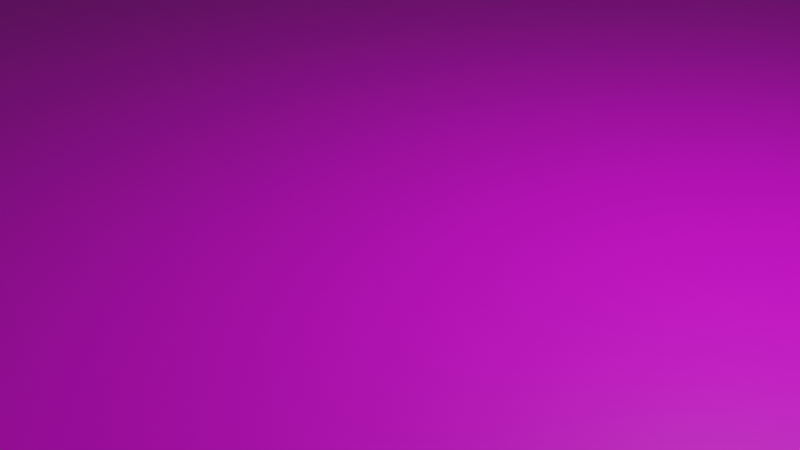 # Source: traffic_markers.blend  (saved by Blender 2.90.8; exported with 4.5.12 LTS)
import bpy
from mathutils import Matrix  # noqa: F401  (used for matrix-valued properties, if any)

bpy.ops.wm.read_factory_settings(use_empty=True)
scene = bpy.context.scene
scene.name = 'Scene'

# ---- collections
col_collection = bpy.data.collections.new('Collection'); scene.collection.children.link(col_collection)

# ---- images (referenced by path relative to the original .blend; pixels are not part of the script)
import os
ASSET_DIR = os.environ.get("B2B_ASSET_DIR", "")  # directory of the original .blend (textures are referenced by path, not embedded)
HERE = os.path.dirname(os.path.abspath(__file__))  # packed textures are extracted next to this script under _unpacked/

def load_image(name, relpath, width, height, colorspace="sRGB"):
    """Load a texture the original file referenced (path relative to the .blend, or extracted next to this script)."""
    p = next((c for c in (os.path.join(HERE, relpath), os.path.join(ASSET_DIR, relpath)) if relpath and os.path.exists(c)), "")
    if p:
        img = bpy.data.images.load(p, check_existing=True)
        img.name = name
    else:  # same state as the original file: an image datablock whose file is absent (Cycles renders it pink)
        img = bpy.data.images.new(name, width, height)
        img.source = "FILE"
        img.filepath = "//" + (relpath or name)
    img.colorspace_settings.name = colorspace
    return img
img_traffic_tiles_png = load_image('traffic_tiles.png', 'materials/textures/traffic_tiles.png', 1024, 1024, 'sRGB')

# ---- materials (node trees are filled in below, after node groups)
mat_tiles_001 = bpy.data.materials.new('Tiles.001')
mat_tiles_001.use_transparent_shadow = False

# ---- material node trees
mat_tiles_001.use_nodes = True; mat_tiles_001.node_tree.nodes.clear()
_N = mat_tiles_001.node_tree.nodes; _L = mat_tiles_001.node_tree.links
n0 = _N.new('ShaderNodeBsdfPrincipled'); n0.name = 'Principled BSDF'; n0.location = (10, 300)
n0.distribution = 'GGX'
n0.subsurface_method = 'BURLEY'
n0.inputs[3].default_value = 1.45
n0.inputs[27].default_value = (0.0, 0.0, 0.0, 1.0)
n0.inputs[28].default_value = 1.0
n1 = _N.new('ShaderNodeOutputMaterial'); n1.name = 'Material Output'; n1.location = (300, 300)
n2 = _N.new('ShaderNodeTexImage'); n2.name = 'Image Texture'; n2.location = (-401, 224)
n2.image = img_traffic_tiles_png
_L.new(n0.outputs[0], n1.inputs[0])
_L.new(n2.outputs[0], n0.inputs[0])
n1.is_active_output = True

# ---- world
world_world = bpy.data.worlds.new('World'); scene.world = world_world
world_world.use_nodes = True; world_world.node_tree.nodes.clear()
_N = world_world.node_tree.nodes; _L = world_world.node_tree.links
n0 = _N.new('ShaderNodeOutputWorld'); n0.name = 'World Output'; n0.location = (300, 300)
n1 = _N.new('ShaderNodeBackground'); n1.name = 'Background'; n1.location = (10, 300)
n1.inputs[0].default_value = (0.05088, 0.05088, 0.05088, 1.0)
_L.new(n1.outputs[0], n0.inputs[0])
n0.is_active_output = True
world_world.color = (0.05088, 0.05088, 0.05088)
world_world.use_sun_shadow = False
world_world.sun_shadow_jitter_overblur = 0.0

# ---- cameras
cam_camera = bpy.data.cameras.new('Camera')
cam_camera.clip_end = 100.0
cam_camera.ortho_scale = 7.314

# ---- lights
light_light = bpy.data.lights.new('Light', 'POINT')
light_light.transmission_factor = 0.0
light_light.energy = 1000.0
light_light.shadow_soft_size = 0.1
light_light.shadow_maximum_resolution = 0.006
light_light.use_absolute_resolution = True

# ---- meshes
me_plane = bpy.data.meshes.new('Plane')
me_plane.from_pydata([(-1.0, -1.0, 0.0), (1.0, -1.0, 0.0), (-1.0, 1.0, 0.0), (1.0, 1.0, 0.0), (-1.0, 0.7143, 0.0), (-1.0, 0.4286, 0.0), (-1.0, 0.1429, 0.0), (-1.0, -0.1429, 0.0), (-1.0, -0.4286, 0.0), (-1.0, -0.7143, 0.0), (1.0, -0.7143, 0.0), (1.0, -0.4286, 0.0), (1.0, -0.1429, 0.0), (1.0, 0.1429, 0.0), (1.0, 0.4286, 0.0), (1.0, 0.7143, 0.0), (-0.75, -1.0, 0.0), (-0.5, -1.0, 0.0), (-0.25, -1.0, 0.0), (0.0, -1.0, 0.0), (0.25, -1.0, 0.0), (0.5, -1.0, 0.0), (0.75, -1.0, 0.0), (0.75, 1.0, 0.0), (0.5, 1.0, 0.0), (0.25, 1.0, 0.0), (0.0, 1.0, 0.0), (-0.25, 1.0, 0.0), (-0.5, 1.0, 0.0), (-0.75, 1.0, 0.0), (0.75, -0.7143, 0.0), (0.5, -0.7143, 0.0), (0.25, -0.7143, 0.0), (0.0, -0.7143, 0.0), (-0.25, -0.7143, 0.0), (-0.5, -0.7143, 0.0), (-0.75, -0.7143, 0.0), (0.75, -0.4286, 0.0), (0.5, -0.4286, 0.0), (0.25, -0.4286, 0.0), (0.0, -0.4286, 0.0), (-0.25, -0.4286, 0.0), (-0.5, -0.4286, 0.0), (-0.75, -0.4286, 0.0), (0.75, -0.1429, 0.0), (0.5, -0.1429, 0.0), (0.25, -0.1429, 0.0), (0.0, -0.1429, 0.0), (-0.25, -0.1429, 0.0), (-0.5, -0.1429, 0.0), (-0.75, -0.1429, 0.0), (0.75, 0.1429, 0.0), (0.5, 0.1429, 0.0), (0.25, 0.1429, 0.0), (0.0, 0.1429, 0.0), (-0.25, 0.1429, 0.0), (-0.5, 0.1429, 0.0), (-0.75, 0.1429, 0.0), (0.75, 0.4286, 0.0), (0.5, 0.4286, 0.0), (0.25, 0.4286, 0.0), (0.0, 0.4286, 0.0), (-0.25, 0.4286, 0.0), (-0.5, 0.4286, 0.0), (-0.75, 0.4286, 0.0), (0.75, 0.7143, 0.0), (0.5, 0.7143, 0.0), (0.25, 0.7143, 0.0), (0.0, 0.7143, 0.0), (-0.25, 0.7143, 0.0), (-0.5, 0.7143, 0.0), (-0.75, 0.7143, 0.0)], [], [(65, 15, 3, 23), (22, 1, 10, 30), (30, 10, 11, 37), (37, 11, 12, 44), (44, 12, 13, 51), (51, 13, 14, 58), (58, 14, 15, 65), (5, 64, 71, 4), (64, 63, 70, 71), (63, 62, 69, 70), (62, 61, 68, 69), (61, 60, 67, 68), (60, 59, 66, 67), (59, 58, 65, 66), (6, 57, 64, 5), (57, 56, 63, 64), (56, 55, 62, 63), (55, 54, 61, 62), (54, 53, 60, 61), (53, 52, 59, 60), (52, 51, 58, 59), (7, 50, 57, 6), (50, 49, 56, 57), (49, 48, 55, 56), (48, 47, 54, 55), (47, 46, 53, 54), (46, 45, 52, 53), (45, 44, 51, 52), (8, 43, 50, 7), (43, 42, 49, 50), (42, 41, 48, 49), (41, 40, 47, 48), (40, 39, 46, 47), (39, 38, 45, 46), (38, 37, 44, 45), (9, 36, 43, 8), (36, 35, 42, 43), (35, 34, 41, 42), (34, 33, 40, 41), (33, 32, 39, 40), (32, 31, 38, 39), (31, 30, 37, 38), (0, 16, 36, 9), (16, 17, 35, 36), (17, 18, 34, 35), (18, 19, 33, 34), (19, 20, 32, 33), (20, 21, 31, 32), (21, 22, 30, 31), (4, 71, 29, 2), (71, 70, 28, 29), (70, 69, 27, 28), (69, 68, 26, 27), (68, 67, 25, 26), (67, 66, 24, 25), (66, 65, 23, 24)])
_uv = me_plane.uv_layers.new(name='UVMap')
_uv.uv.foreach_set('vector', [0.1251, 0.3806, 0.0001, 0.3806, 0.0001, 0.3328, 0.1251, 0.3328, 0.1251, 0.6672, 0.0001002, 0.6672, 0.0001002, 0.6194, 0.1251, 0.6194, 0.1251, 0.6194, 0.0001002, 0.6194, 0.0001002, 0.5717, 0.1251, 0.5717, 0.1251, 0.5717, 0.0001002, 0.5717, 0.0001002, 0.5239, 0.1251, 0.5239, 0.1251, 0.5239, 0.0001002, 0.5239, 0.0001001, 0.4761, 0.1251, 0.4761, 0.1251, 0.4761, 0.0001001, 0.4761, 9.999e-05, 0.4283, 0.1251, 0.4283, 0.1251, 0.4283, 9.999e-05, 0.4283, 0.0001, 0.3806, 0.1251, 0.3806, 0.9999, 0.4283, 0.8749, 0.4283, 0.8749, 0.3806, 0.9999, 0.3806, 0.8749, 0.4283, 0.7499, 0.4283, 0.7499, 0.3806, 0.8749, 0.3806, 0.7499, 0.4283, 0.625, 0.4283, 0.625, 0.3806, 0.7499, 0.3806, 0.625, 0.4283, 0.5, 0.4283, 0.5, 0.3806, 0.625, 0.3806, 0.5, 0.4283, 0.375, 0.4283, 0.375, 0.3806, 0.5, 0.3806, 0.375, 0.4283, 0.2501, 0.4283, 0.2501, 0.3806, 0.375, 0.3806, 0.2501, 0.4283, 0.1251, 0.4283, 0.1251, 0.3806, 0.2501, 0.3806, 0.9999, 0.4761, 0.8749, 0.4761, 0.8749, 0.4283, 0.9999, 0.4283, 0.8749, 0.4761, 0.7499, 0.4761, 0.7499, 0.4283, 0.8749, 0.4283, 0.7499, 0.4761, 0.625, 0.4761, 0.625, 0.4283, 0.7499, 0.4283, 0.625, 0.4761, 0.5, 0.4761, 0.5, 0.4283, 0.625, 0.4283, 0.5, 0.4761, 0.375, 0.4761, 0.375, 0.4283, 0.5, 0.4283, 0.375, 0.4761, 0.2501, 0.4761, 0.2501, 0.4283, 0.375, 0.4283, 0.2501, 0.4761, 0.1251, 0.4761, 0.1251, 0.4283, 0.2501, 0.4283, 0.9999, 0.5239, 0.8749, 0.5239, 0.8749, 0.4761, 0.9999, 0.4761, 0.8749, 0.5239, 0.7499, 0.5239, 0.7499, 0.4761, 0.8749, 0.4761, 0.7499, 0.5239, 0.625, 0.5239, 0.625, 0.4761, 0.7499, 0.4761, 0.625, 0.5239, 0.5, 0.5239, 0.5, 0.4761, 0.625, 0.4761, 0.5, 0.5239, 0.375, 0.5239, 0.375, 0.4761, 0.5, 0.4761, 0.375, 0.5239, 0.2501, 0.5239, 0.2501, 0.4761, 0.375, 0.4761, 0.2501, 0.5239, 0.1251, 0.5239, 0.1251, 0.4761, 0.2501, 0.4761, 0.9999, 0.5717, 0.8749, 0.5717, 0.8749, 0.5239, 0.9999, 0.5239, 0.8749, 0.5717, 0.7499, 0.5717, 0.7499, 0.5239, 0.8749, 0.5239, 0.7499, 0.5717, 0.625, 0.5717, 0.625, 0.5239, 0.7499, 0.5239, 0.625, 0.5717, 0.5, 0.5717, 0.5, 0.5239, 0.625, 0.5239, 0.5, 0.5717, 0.375, 0.5717, 0.375, 0.5239, 0.5, 0.5239, 0.375, 0.5717, 0.2501, 0.5717, 0.2501, 0.5239, 0.375, 0.5239, 0.2501, 0.5717, 0.1251, 0.5717, 0.1251, 0.5239, 0.2501, 0.5239, 0.9999, 0.6194, 0.8749, 0.6194, 0.8749, 0.5717, 0.9999, 0.5717, 0.8749, 0.6194, 0.7499, 0.6194, 0.7499, 0.5717, 0.8749, 0.5717, 0.7499, 0.6194, 0.625, 0.6194, 0.625, 0.5717, 0.7499, 0.5717, 0.625, 0.6194, 0.5, 0.6194, 0.5, 0.5717, 0.625, 0.5717, 0.5, 0.6194, 0.375, 0.6194, 0.375, 0.5717, 0.5, 0.5717, 0.375, 0.6194, 0.2501, 0.6194, 0.2501, 0.5717, 0.375, 0.5717, 0.2501, 0.6194, 0.1251, 0.6194, 0.1251, 0.5717, 0.2501, 0.5717, 0.9954, 1.0, 0.001157, 1.0, 0.001157, 0.6833, 0.9954, 0.6833, 0.8749, 0.6672, 0.7499, 0.6672, 0.7499, 0.6194, 0.8749, 0.6194, 0.7499, 0.6672, 0.625, 0.6672, 0.625, 0.6194, 0.7499, 0.6194, 0.625, 0.6672, 0.5, 0.6672, 0.5, 0.6194, 0.625, 0.6194, 0.5, 0.6672, 0.375, 0.6672, 0.375, 0.6194, 0.5, 0.6194, 0.375, 0.6672, 0.2501, 0.6672, 0.2501, 0.6194, 0.375, 0.6194, 0.2501, 0.6672, 0.1251, 0.6672, 0.1251, 0.6194, 0.2501, 0.6194, 0.9999, 0.3806, 0.8749, 0.3806, 0.8749, 0.3328, 0.9999, 0.3328, 0.8749, 0.3806, 0.7499, 0.3806, 0.7499, 0.3328, 0.8749, 0.3328, 0.7499, 0.3806, 0.625, 0.3806, 0.625, 0.3328, 0.7499, 0.3328, 0.625, 0.3806, 0.5, 0.3806, 0.5, 0.3328, 0.625, 0.3328, 0.5, 0.3806, 0.375, 0.3806, 0.375, 0.3328, 0.5, 0.3328, 0.375, 0.3806, 0.2501, 0.3806, 0.2501, 0.3328, 0.375, 0.3328, 0.2501, 0.3806, 0.1251, 0.3806, 0.1251, 0.3328, 0.2501, 0.3328])
me_plane.materials.append(mat_tiles_001)
me_plane.use_remesh_fix_poles = True
me_plane.use_remesh_preserve_attributes = False
me_plane.use_mirror_vertex_groups = False
me_plane.update()

# ---- objects
ob_light = bpy.data.objects.new('Light', light_light)
ob_camera = bpy.data.objects.new('Camera', cam_camera)
ob_plane = bpy.data.objects.new('Plane', me_plane)

# ---- transforms, parenting, visibility, modifiers, constraints
ob_light.location = (4.076, 1.005, 5.904)
ob_light.rotation_euler = (0.6503, 0.05522, 1.866)
ob_light.lock_rotations_4d = False
ob_light.empty_display_type = 'ARROWS'
ob_light.color = (0.0, 0.0, 0.0, 0.0)
ob_light.lineart.crease_threshold = 0.0
ob_camera.location = (7.359, -6.926, 4.958)
ob_camera.rotation_euler = (1.109, 0.0, 0.8149)
ob_camera.lock_rotations_4d = False
ob_camera.empty_display_type = 'ARROWS'
ob_camera.color = (0.0, 0.0, 0.0, 0.0)
ob_camera.display_type = 'WIRE'
ob_camera.lineart.crease_threshold = 0.0
ob_plane.location = (0.0, 0.0, 0.0)
ob_plane.scale = (20.0, 14.0, 1.0)
ob_plane.lineart.crease_threshold = 0.0

# ---- collection membership
col_collection.objects.link(ob_light)
col_collection.objects.link(ob_camera)
col_collection.objects.link(ob_plane)

# ---- scene / render settings (as saved in the file)
scene.camera = ob_camera
scene.frame_start = 1; scene.frame_end = 250; scene.frame_set(1)
scene.render.engine = 'BLENDER_EEVEE_NEXT'
scene.cycles.use_denoising = False
scene.cycles.samples = 128
scene.cycles.sampling_pattern = 'TABULATED_SOBOL'
scene.cycles.use_adaptive_sampling = False
scene.cycles.use_light_tree = False
scene.view_settings.view_transform = 'Filmic'
bpy.context.view_layer.update()
